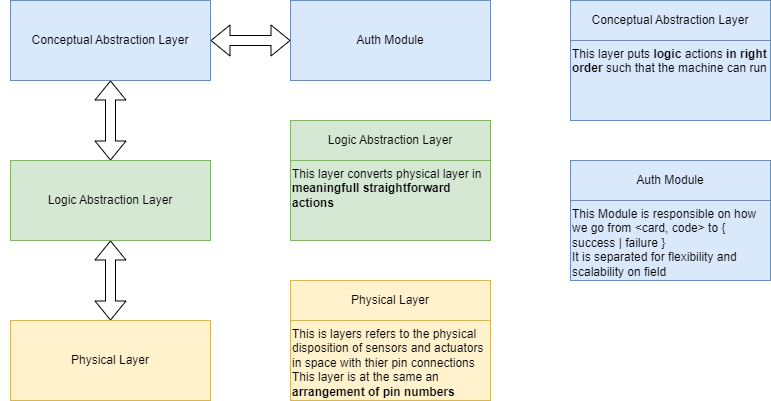

The diagram above was exported from draw.io. Its source (the exported page's mxGraphModel, read from the mxfile embedded in the PNG):
<mxGraphModel dx="1050" dy="629" grid="1" gridSize="10" guides="1" tooltips="1" connect="1" arrows="1" fold="1" page="1" pageScale="1" pageWidth="827" pageHeight="1169" math="0" shadow="0">
  <root>
    <mxCell id="0" />
    <mxCell id="1" parent="0" />
    <mxCell id="TkAgSXEeVbWB5-gH-ZSr-7" value="" style="group;strokeColor=none;strokeWidth=4;rounded=0;shadow=0;imageAspect=0;recursiveResize=0;" parent="1" vertex="1" connectable="0">
      <mxGeometry x="30" y="40" width="220" height="400" as="geometry" />
    </mxCell>
    <mxCell id="TkAgSXEeVbWB5-gH-ZSr-1" value="Conceptual Abstraction Layer" style="rounded=0;whiteSpace=wrap;html=1;fillColor=#dae8fc;strokeColor=#6c8ebf;" parent="TkAgSXEeVbWB5-gH-ZSr-7" vertex="1">
      <mxGeometry x="10" width="200" height="80" as="geometry" />
    </mxCell>
    <mxCell id="83PrO05W9Jny_WwvnzZz-2" style="edgeStyle=orthogonalEdgeStyle;rounded=0;orthogonalLoop=1;jettySize=auto;html=1;shape=flexArrow;startArrow=block;" edge="1" parent="TkAgSXEeVbWB5-gH-ZSr-7" source="TkAgSXEeVbWB5-gH-ZSr-2" target="TkAgSXEeVbWB5-gH-ZSr-1">
      <mxGeometry relative="1" as="geometry" />
    </mxCell>
    <mxCell id="TkAgSXEeVbWB5-gH-ZSr-2" value="Logic Abstraction Layer" style="rounded=0;whiteSpace=wrap;html=1;fillColor=#d5e8d4;strokeColor=#82b366;" parent="TkAgSXEeVbWB5-gH-ZSr-7" vertex="1">
      <mxGeometry x="10" y="160" width="200" height="80" as="geometry" />
    </mxCell>
    <mxCell id="83PrO05W9Jny_WwvnzZz-1" style="edgeStyle=orthogonalEdgeStyle;rounded=0;orthogonalLoop=1;jettySize=auto;html=1;startArrow=classic;startFill=1;shape=flexArrow;" edge="1" parent="TkAgSXEeVbWB5-gH-ZSr-7" source="TkAgSXEeVbWB5-gH-ZSr-3" target="TkAgSXEeVbWB5-gH-ZSr-2">
      <mxGeometry relative="1" as="geometry" />
    </mxCell>
    <mxCell id="TkAgSXEeVbWB5-gH-ZSr-3" value="Physical Layer" style="rounded=0;whiteSpace=wrap;html=1;fillColor=#fff2cc;strokeColor=#d6b656;" parent="TkAgSXEeVbWB5-gH-ZSr-7" vertex="1">
      <mxGeometry x="10" y="320" width="200" height="80" as="geometry" />
    </mxCell>
    <mxCell id="TkAgSXEeVbWB5-gH-ZSr-11" value="" style="group" parent="1" vertex="1" connectable="0">
      <mxGeometry x="600" y="40" width="200" height="120" as="geometry" />
    </mxCell>
    <mxCell id="TkAgSXEeVbWB5-gH-ZSr-4" value="Conceptual Abstraction Layer" style="rounded=0;whiteSpace=wrap;html=1;fillColor=#dae8fc;strokeColor=#6c8ebf;" parent="TkAgSXEeVbWB5-gH-ZSr-11" vertex="1">
      <mxGeometry width="200" height="40" as="geometry" />
    </mxCell>
    <mxCell id="TkAgSXEeVbWB5-gH-ZSr-8" value="This layer puts &lt;b&gt;logic&lt;/b&gt; actions &lt;b&gt;in right order&lt;/b&gt; such that the machine can run" style="rounded=0;whiteSpace=wrap;html=1;fillColor=#dae8fc;strokeColor=#6c8ebf;verticalAlign=top;align=left;" parent="TkAgSXEeVbWB5-gH-ZSr-11" vertex="1">
      <mxGeometry y="40" width="200" height="80" as="geometry" />
    </mxCell>
    <mxCell id="TkAgSXEeVbWB5-gH-ZSr-12" value="" style="group" parent="1" vertex="1" connectable="0">
      <mxGeometry x="320" y="160" width="200" height="120" as="geometry" />
    </mxCell>
    <mxCell id="TkAgSXEeVbWB5-gH-ZSr-5" value="Logic Abstraction Layer" style="rounded=0;whiteSpace=wrap;html=1;fillColor=#d5e8d4;strokeColor=#82b366;" parent="TkAgSXEeVbWB5-gH-ZSr-12" vertex="1">
      <mxGeometry width="200" height="40" as="geometry" />
    </mxCell>
    <mxCell id="TkAgSXEeVbWB5-gH-ZSr-10" value="This layer converts physical layer in &lt;b&gt;meaningfull straightforward actions&lt;/b&gt;" style="rounded=0;whiteSpace=wrap;html=1;fillColor=#d5e8d4;strokeColor=#82b366;align=left;verticalAlign=top;" parent="TkAgSXEeVbWB5-gH-ZSr-12" vertex="1">
      <mxGeometry y="40" width="200" height="80" as="geometry" />
    </mxCell>
    <mxCell id="TkAgSXEeVbWB5-gH-ZSr-13" value="" style="group" parent="1" vertex="1" connectable="0">
      <mxGeometry x="320" y="320" width="200" height="120" as="geometry" />
    </mxCell>
    <mxCell id="TkAgSXEeVbWB5-gH-ZSr-6" value="Physical Layer" style="rounded=0;whiteSpace=wrap;html=1;fillColor=#fff2cc;strokeColor=#d6b656;" parent="TkAgSXEeVbWB5-gH-ZSr-13" vertex="1">
      <mxGeometry width="200" height="40" as="geometry" />
    </mxCell>
    <mxCell id="TkAgSXEeVbWB5-gH-ZSr-9" value="This is layers refers to the physical disposition of sensors and actuators in space with thier pin connections&lt;div&gt;This layer is at the same an &lt;b&gt;arrangement of pin numbers&lt;/b&gt;&lt;/div&gt;" style="rounded=0;whiteSpace=wrap;html=1;fillColor=#fff2cc;strokeColor=#d6b656;align=left;verticalAlign=top;" parent="TkAgSXEeVbWB5-gH-ZSr-13" vertex="1">
      <mxGeometry y="40" width="200" height="80" as="geometry" />
    </mxCell>
    <mxCell id="TkAgSXEeVbWB5-gH-ZSr-14" value="Auth Module" style="rounded=0;whiteSpace=wrap;html=1;fillColor=#dae8fc;strokeColor=#6c8ebf;" parent="1" vertex="1">
      <mxGeometry x="320" y="40" width="200" height="80" as="geometry" />
    </mxCell>
    <mxCell id="TkAgSXEeVbWB5-gH-ZSr-15" style="edgeStyle=orthogonalEdgeStyle;rounded=0;orthogonalLoop=1;jettySize=auto;html=1;startArrow=classicThin;startFill=1;shape=flexArrow;" parent="1" source="TkAgSXEeVbWB5-gH-ZSr-1" target="TkAgSXEeVbWB5-gH-ZSr-14" edge="1">
      <mxGeometry relative="1" as="geometry" />
    </mxCell>
    <mxCell id="TkAgSXEeVbWB5-gH-ZSr-16" value="" style="group" parent="1" vertex="1" connectable="0">
      <mxGeometry x="600" y="200" width="200" height="120" as="geometry" />
    </mxCell>
    <mxCell id="TkAgSXEeVbWB5-gH-ZSr-17" value="Auth Module" style="rounded=0;whiteSpace=wrap;html=1;fillColor=#dae8fc;strokeColor=#6c8ebf;" parent="TkAgSXEeVbWB5-gH-ZSr-16" vertex="1">
      <mxGeometry width="200" height="40" as="geometry" />
    </mxCell>
    <mxCell id="TkAgSXEeVbWB5-gH-ZSr-18" value="This Module is responsible on how we go from &amp;lt;card, code&amp;gt; to { success | failure }&lt;div&gt;It is separated for flexibility and scalability on field&lt;/div&gt;" style="rounded=0;whiteSpace=wrap;html=1;fillColor=#dae8fc;strokeColor=#6c8ebf;verticalAlign=top;align=left;" parent="TkAgSXEeVbWB5-gH-ZSr-16" vertex="1">
      <mxGeometry y="40" width="200" height="80" as="geometry" />
    </mxCell>
  </root>
</mxGraphModel>